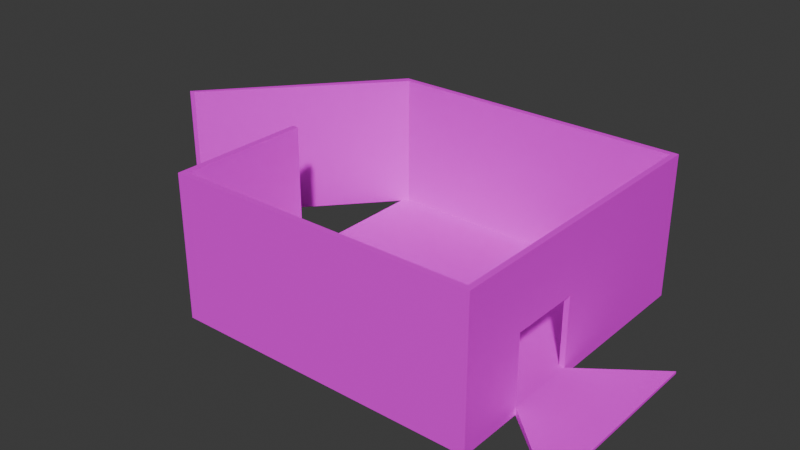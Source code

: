# Source: Shed.blend  (saved by Blender 4.1.23; exported with 4.5.12 LTS)
import bpy
from mathutils import Matrix  # noqa: F401  (used for matrix-valued properties, if any)

bpy.ops.wm.read_factory_settings(use_empty=True)
scene = bpy.context.scene
scene.name = 'Scene'

# ---- collections
col_collection = bpy.data.collections.new('Collection'); scene.collection.children.link(col_collection)

# ---- images (referenced by path relative to the original .blend; pixels are not part of the script)
import os
ASSET_DIR = os.environ.get("B2B_ASSET_DIR", "")  # directory of the original .blend (textures are referenced by path, not embedded)
HERE = os.path.dirname(os.path.abspath(__file__))  # packed textures are extracted next to this script under _unpacked/

def load_image(name, relpath, width, height, colorspace="sRGB"):
    """Load a texture the original file referenced (path relative to the .blend, or extracted next to this script)."""
    p = next((c for c in (os.path.join(HERE, relpath), os.path.join(ASSET_DIR, relpath)) if relpath and os.path.exists(c)), "")
    if p:
        img = bpy.data.images.load(p, check_existing=True)
        img.name = name
    else:  # same state as the original file: an image datablock whose file is absent (Cycles renders it pink)
        img = bpy.data.images.new(name, width, height)
        img.source = "FILE"
        img.filepath = "//" + (relpath or name)
    img.colorspace_settings.name = colorspace
    return img
img_palette_001_png = load_image('Palette.001.png', 'Palette.001.png', 1024, 1024, 'sRGB')

# ---- materials (node trees are filled in below, after node groups)
mat_material = bpy.data.materials.new('Material')
mat_material.alpha_threshold = 0.0
mat_material.use_transparent_shadow = False
mat_material.roughness = 0.5
mat_material.line_color = (0.0, 0.0, 0.0, 1.0)

# ---- material node trees
mat_material.use_nodes = True; mat_material.node_tree.nodes.clear()
_N = mat_material.node_tree.nodes; _L = mat_material.node_tree.links
n0 = _N.new('ShaderNodeOutputMaterial'); n0.name = 'Material Output'; n0.location = (300, 300)
n1 = _N.new('ShaderNodeBsdfPrincipled'); n1.name = 'Principled BSDF'; n1.location = (10, 300)
n1.inputs[3].default_value = 1.45
n2 = _N.new('ShaderNodeTexImage'); n2.name = 'Image Texture'; n2.location = (-280, 260)
n2.image = img_palette_001_png
n2.interpolation = 'Closest'
n2.extension = 'EXTEND'
_L.new(n1.outputs[0], n0.inputs[0])
_L.new(n2.outputs[0], n1.inputs[0])
n0.is_active_output = True

# ---- world
world_world = bpy.data.worlds.new('World'); scene.world = world_world
world_world.use_nodes = True; world_world.node_tree.nodes.clear()
_N = world_world.node_tree.nodes; _L = world_world.node_tree.links
n0 = _N.new('ShaderNodeOutputWorld'); n0.name = 'World Output'; n0.location = (300, 300)
n1 = _N.new('ShaderNodeBackground'); n1.name = 'Background'; n1.location = (10, 300)
n1.inputs[0].default_value = (0.05088, 0.05088, 0.05088, 1.0)
_L.new(n1.outputs[0], n0.inputs[0])
n0.is_active_output = True
world_world.color = (0.05088, 0.05088, 0.05088)
world_world.use_sun_shadow = False
world_world.sun_shadow_jitter_overblur = 0.0

# ---- meshes
me_cube_001 = bpy.data.meshes.new('Cube.001')
me_cube_001.from_pydata([(-1.0, -1.0, 0.0), (-0.9634, -0.9634, 2.0), (-1.0, 1.0, 0.0), (-0.9634, 0.9634, 2.0), (1.0, -1.0, 0.0), (0.9634, -0.9634, 2.0), (1.0, 1.0, 0.0), (0.9634, 0.9634, 2.0), (-1.0, -1.0, 2.0), (-1.0, 1.0, 2.0), (1.0, 1.0, 2.0), (1.0, -1.0, 2.0), (-1.0, -1.0, 37.45), (-1.0, 1.0, 37.45), (1.0, 1.0, 37.45), (1.0, -1.0, 37.45), (-0.9634, -0.9634, 37.45), (-0.9634, 0.9634, 37.45), (0.9634, 0.9634, 37.45), (0.9634, -0.9634, 37.45), (-1.0, -0.5645, 0.0), (-1.0, -0.5645, 2.0), (1.0, -0.5645, 0.0), (1.0, -0.5645, 2.0), (-0.9634, -0.5439, 2.0), (0.9634, -0.5439, 2.0), (-1.0, -0.5645, 37.45), (1.0, -0.5645, 37.45), (-0.9634, -0.5439, 37.45), (0.9634, -0.5439, 37.45), (-1.0, -0.1033, 2.0), (1.0, -0.1033, 0.0), (-0.9634, -0.09951, 2.0), (-1.0, -0.1033, 37.45), (-0.9634, -0.09951, 37.45), (-1.0, -0.1033, 0.0), (1.0, -0.1033, 2.0), (0.9634, -0.09951, 2.0), (1.0, -0.1033, 37.45), (0.9634, -0.09951, 37.45), (0.9634, -0.09951, 23.61), (0.9634, -0.5439, 23.63), (1.0, -0.1033, 20.01), (1.0, -0.5645, 20.02), (1.46, 0.2999, 0.6224), (1.46, -0.9677, 0.6224), (1.46, -0.9677, 0.0), (1.46, 0.2999, 0.0), (-0.9634, 0.9634, 2.0), (-1.0, 1.0, 2.0), (-1.0, 1.0, 37.45), (-0.9634, 0.9634, 37.45), (-1.943, -0.1033, 2.0), (-1.906, -0.09951, 2.0), (-1.943, -0.1033, 37.45), (-1.906, -0.09951, 37.45)], [], [(35, 30, 9, 2), (2, 9, 10, 6), (22, 23, 11, 4), (4, 11, 8, 0), (20, 22, 4, 0), (25, 24, 1, 5), (36, 10, 14, 38, 42), (25, 5, 19, 29, 41), (10, 9, 13, 14), (17, 18, 14, 13), (29, 19, 15, 27), (19, 16, 12, 15), (5, 1, 16, 19), (3, 7, 18, 17), (21, 8, 12, 26), (8, 11, 15, 12), (30, 21, 26, 33), (39, 29, 27, 38), (16, 28, 26, 12), (1, 24, 28, 16), (11, 23, 43, 27, 15), (37, 32, 24, 25), (35, 31, 22, 20), (23, 22, 46, 45), (0, 8, 21, 20), (6, 10, 36, 31), (2, 6, 31, 35), (7, 3, 32, 37), (7, 37, 40, 39, 18), (18, 39, 38, 14), (28, 34, 33, 26), (24, 32, 34, 28), (41, 40, 42, 43), (20, 21, 30, 35), (40, 41, 29, 39), (40, 37, 36, 42), (43, 42, 38, 27), (23, 36, 37, 25), (41, 43, 23, 25), (47, 44, 45, 46), (36, 23, 45, 44), (22, 31, 47, 46), (31, 36, 44, 47), (53, 48, 51, 55), (55, 51, 50, 54), (49, 52, 54, 50), (50, 51, 48, 49), (49, 48, 53, 52), (54, 52, 53, 55), (9, 30, 32, 3)])
_uv = me_cube_001.uv_layers.new(name='UVMap')
_uv.uv.foreach_set('vector', [0.153, 1.0, 0.153, 0.9466, 0.2113, 0.9466, 0.2113, 1.0, 0.3169, 1.0, 0.3169, 0.9466, 0.4217, 0.9466, 0.4217, 1.0, 0.2939, 0.9994, 0.2939, 0.946, 0.3169, 0.946, 0.3169, 0.9994, 0.0, 1.0, 9.235e-09, 0.9466, 0.1056, 0.9466, 0.1056, 1.0, 0.9093, 8.192e-09, 0.9093, 0.0534, 0.8863, 0.0534, 0.8863, 7.314e-09, 0.9084, 0.1201, 0.9084, 0.1715, 0.8863, 0.1715, 0.8863, 0.1201, 0.2696, 0.946, 0.2113, 0.946, 0.2113, 1.625e-08, 0.2696, 1.882e-08, 0.2696, 0.4653, 0.5457, 0.9466, 0.5235, 0.9466, 0.5235, 6.911e-09, 0.5457, 6.911e-09, 0.5457, 0.3692, 0.4217, 0.9466, 0.3169, 0.9466, 0.3169, 2.092e-08, 0.4217, 2.555e-08, 0.8882, 0.1181, 0.99, 0.1181, 0.9919, 0.1191, 0.8863, 0.1191, 0.99, 0.07787, 0.99, 0.06667, 0.9919, 0.0657, 0.9919, 0.07732, 0.99, 0.06667, 0.8882, 0.06667, 0.8863, 0.0657, 0.9919, 0.0657, 0.7262, 0.9466, 0.6253, 0.9466, 0.6253, 3.454e-08, 0.7262, 3.901e-08, 0.5235, 0.9466, 0.4217, 0.9466, 0.4217, 6.911e-09, 0.5235, 6.911e-09, 0.1286, 0.9466, 0.1056, 0.9466, 0.1056, 1.158e-08, 0.1286, 1.26e-08, 0.1056, 0.9466, 9.235e-09, 0.9466, 1.729e-07, 6.911e-09, 0.1056, 1.158e-08, 0.153, 0.9466, 0.1286, 0.9466, 0.1286, 1.26e-08, 0.153, 1.367e-08, 0.99, 0.08974, 0.99, 0.07787, 0.9919, 0.07732, 0.9919, 0.08964, 0.8882, 0.06667, 0.8882, 0.07787, 0.8863, 0.07732, 0.8863, 0.0657, 0.8863, 0.946, 0.8641, 0.946, 0.8641, 4.51e-08, 0.8863, 4.608e-08, 0.3169, 0.946, 0.2939, 0.946, 0.2939, 0.4652, 0.2939, 1.99e-08, 0.3169, 2.092e-08, 0.9319, 0.1201, 0.9319, 0.1715, 0.9084, 0.1715, 0.9084, 0.1201, 0.9336, 9.122e-09, 0.9336, 0.0534, 0.9093, 0.0534, 0.9093, 8.192e-09, 0.9106, 0.2263, 0.9106, 0.2797, 0.8863, 0.2797, 0.8863, 0.2631, 0.1056, 1.0, 0.1056, 0.9466, 0.1286, 0.9466, 0.1286, 1.0, 0.2113, 0.9994, 0.2113, 0.946, 0.2696, 0.946, 0.2696, 0.9994, 0.9919, 1.135e-08, 0.9919, 0.0534, 0.9336, 0.0534, 0.9336, 9.122e-09, 0.9881, 0.1201, 0.9881, 0.1715, 0.9319, 0.1715, 0.9319, 0.1201, 0.6253, 0.9466, 0.5691, 0.9466, 0.5691, 0.3696, 0.5691, 6.911e-09, 0.6253, 6.911e-09, 0.99, 0.1181, 0.99, 0.08974, 0.9919, 0.08964, 0.9919, 0.1191, 0.8882, 0.07787, 0.8882, 0.08974, 0.8863, 0.08964, 0.8863, 0.07732, 0.8641, 0.946, 0.8407, 0.946, 0.8407, 4.406e-08, 0.8641, 4.51e-08, 0.5457, 0.3692, 0.5691, 0.3696, 0.5689, 0.4656, 0.5446, 0.4655, 0.1286, 1.0, 0.1286, 0.9466, 0.153, 0.9466, 0.153, 1.0, 0.5691, 0.3696, 0.5457, 0.3692, 0.5457, 6.911e-09, 0.5691, 6.911e-09, 1.0, 6.911e-09, 1.0, 0.577, 0.9981, 0.577, 0.9981, 0.09601, 0.2939, 0.4652, 0.2696, 0.4653, 0.2696, 1.882e-08, 0.2939, 1.99e-08, 0.9074, 0.1191, 0.9317, 0.1191, 0.9319, 0.1201, 0.9084, 0.1201, 0.996, 0.0, 0.9981, 0.09637, 0.9981, 0.5774, 0.996, 0.5774, 0.8863, 0.2263, 0.8863, 0.2097, 0.9532, 0.2097, 0.9532, 0.2263, 0.9076, 0.1725, 0.9319, 0.1725, 0.9532, 0.2097, 0.8863, 0.2097, 0.9093, 0.0534, 0.9336, 0.0534, 0.9549, 0.0657, 0.888, 0.0657, 0.8863, 0.3331, 0.8863, 0.2797, 0.9077, 0.3165, 0.9077, 0.3331, 0.8407, 0.946, 0.7845, 0.9469, 0.7845, 0.0008909, 0.8407, 6.911e-09, 0.8876, 0.3338, 0.889, 0.3717, 0.8863, 0.3719, 0.8863, 0.3331, 0.7845, 0.9466, 0.7262, 0.9466, 0.7262, 3.901e-08, 0.7845, 2.836e-05, 0.9919, 5.075e-08, 0.9941, 5.084e-08, 0.9941, 0.9466, 0.9919, 0.9466, 0.889, 0.4106, 0.8863, 0.4105, 0.8877, 0.3726, 0.889, 0.3719, 0.996, 5.093e-08, 0.996, 0.9466, 0.9941, 0.9466, 0.9941, 5.084e-08, 0.99, 0.1725, 0.9317, 0.1725, 0.9319, 0.1715, 0.9881, 0.1715])
me_cube_001.materials.append(mat_material)
me_cube_001.update()

# ---- objects
ob_cube = bpy.data.objects.new('Cube', me_cube_001)

# ---- transforms, parenting, visibility, modifiers, constraints
ob_cube.location = (0.0, 0.0, 0.0)
ob_cube.scale = (10.0, 10.0, 0.25)

# ---- collection membership
col_collection.objects.link(ob_cube)

# ---- scene / render settings (as saved in the file)
scene.frame_start = 1; scene.frame_end = 250; scene.frame_set(1)
scene.render.engine = 'BLENDER_EEVEE_NEXT'
scene.cycles.sampling_pattern = 'TABULATED_SOBOL'
scene.eevee.ray_tracing_options.trace_max_roughness = 0.0
bpy.context.view_layer.update()

# ---- added for rendering (the .blend has no active camera and no usable light): camera, sun
cam_auto = bpy.data.cameras.new('AutoCamera')
cam_auto.lens = 50.0
cam_auto.sensor_width = 36.0
cam_auto.clip_end = 1000.0
ob_auto_camera = bpy.data.objects.new('AutoCamera', cam_auto)
scene.collection.objects.link(ob_auto_camera)
ob_auto_camera.location = (35.1229, -45.0405, 34.7085)
ob_auto_camera.rotation_euler = (1.09748, -7.21219e-08, 0.694738)
scene.camera = ob_auto_camera
light_auto_sun = bpy.data.lights.new('AutoSun', 'SUN')
light_auto_sun.energy = 3.0
light_auto_sun.angle = 0.0523599
ob_auto_sun = bpy.data.objects.new('AutoSun', light_auto_sun)
scene.collection.objects.link(ob_auto_sun)
ob_auto_sun.rotation_euler = (0.872665, 0.174533, 0.523599)
bpy.context.view_layer.update()
